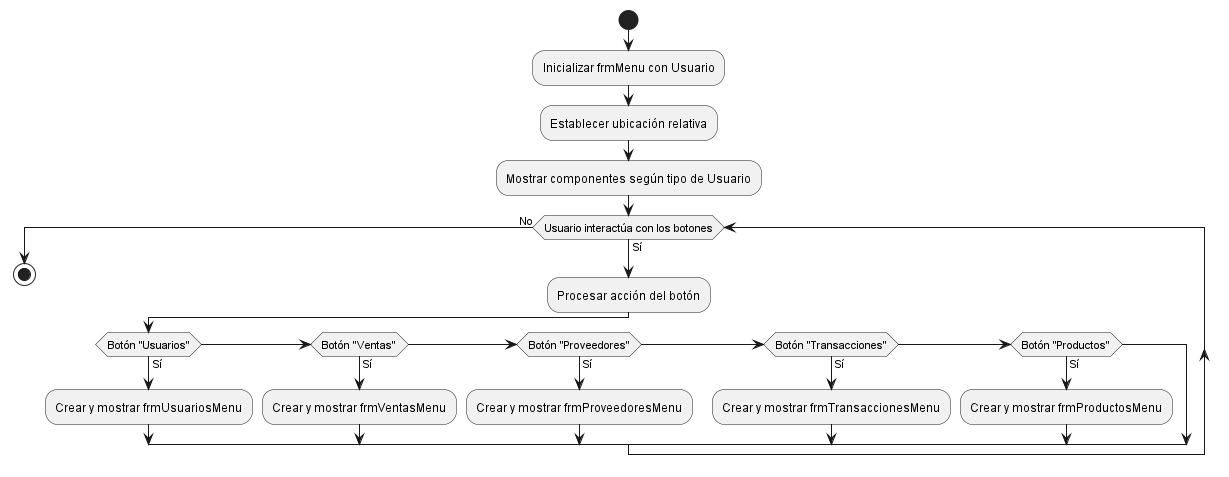

The diagram above was rendered by PlantUML. Its source (embedded in the PNG):
@startuml
start
:Inicializar frmMenu con Usuario;
:Establecer ubicación relativa;
:Mostrar componentes según tipo de Usuario;
while (Usuario interactúa con los botones) is (Sí)
  :Procesar acción del botón;
  if (Botón "Usuarios") then (Sí)
    :Crear y mostrar frmUsuariosMenu;
  else if (Botón "Ventas") then (Sí)
    :Crear y mostrar frmVentasMenu;
  else if (Botón "Proveedores") then (Sí)
    :Crear y mostrar frmProveedoresMenu;
  else if (Botón "Transacciones") then (Sí)
    :Crear y mostrar frmTransaccionesMenu;
  else if (Botón "Productos") then (Sí)
    :Crear y mostrar frmProductosMenu;
  endif
endwhile (No)
stop
@enduml